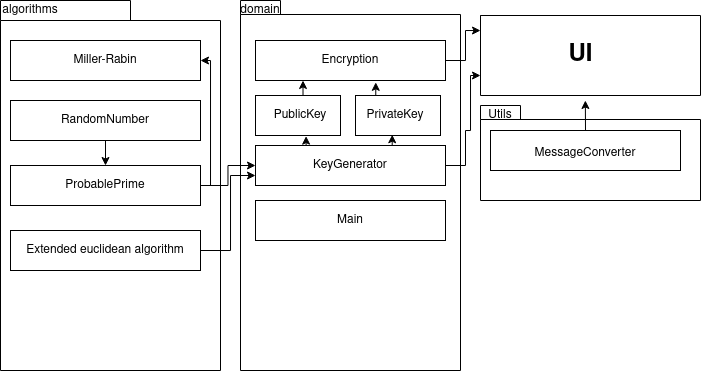

The diagram above was exported from draw.io. Its source (the exported page's mxGraphModel, read from the mxfile embedded in the PNG):
<mxGraphModel dx="981" dy="553" grid="1" gridSize="10" guides="1" tooltips="1" connect="1" arrows="1" fold="1" page="1" pageScale="1" pageWidth="827" pageHeight="1169" math="0" shadow="0">
  <root>
    <mxCell id="WIyWlLk6GJQsqaUBKTNV-0" />
    <mxCell id="WIyWlLk6GJQsqaUBKTNV-1" parent="WIyWlLk6GJQsqaUBKTNV-0" />
    <mxCell id="bBwVZvKVE2MTfCrBWkRq-0" value="" style="shape=folder;fontStyle=1;spacingTop=10;tabWidth=130;tabHeight=20;tabPosition=left;html=1;" vertex="1" parent="WIyWlLk6GJQsqaUBKTNV-1">
      <mxGeometry x="30" y="30" width="220" height="370" as="geometry" />
    </mxCell>
    <mxCell id="bBwVZvKVE2MTfCrBWkRq-1" value="" style="shape=folder;fontStyle=1;spacingTop=10;tabWidth=40;tabHeight=14;tabPosition=left;html=1;" vertex="1" parent="WIyWlLk6GJQsqaUBKTNV-1">
      <mxGeometry x="510" y="135" width="220" height="95" as="geometry" />
    </mxCell>
    <mxCell id="bBwVZvKVE2MTfCrBWkRq-2" value="" style="shape=folder;fontStyle=1;spacingTop=10;tabWidth=10;tabHeight=0;tabPosition=left;html=1;" vertex="1" parent="WIyWlLk6GJQsqaUBKTNV-1">
      <mxGeometry x="510" y="45" width="220" height="80" as="geometry" />
    </mxCell>
    <mxCell id="bBwVZvKVE2MTfCrBWkRq-3" value="" style="shape=folder;fontStyle=1;spacingTop=10;tabWidth=40;tabHeight=14;tabPosition=left;html=1;" vertex="1" parent="WIyWlLk6GJQsqaUBKTNV-1">
      <mxGeometry x="270" y="30" width="220" height="370" as="geometry" />
    </mxCell>
    <mxCell id="bBwVZvKVE2MTfCrBWkRq-4" value="algorithms" style="text;html=1;strokeColor=none;fillColor=none;align=center;verticalAlign=middle;whiteSpace=wrap;rounded=0;" vertex="1" parent="WIyWlLk6GJQsqaUBKTNV-1">
      <mxGeometry x="40" y="30" width="40" height="20" as="geometry" />
    </mxCell>
    <mxCell id="bBwVZvKVE2MTfCrBWkRq-9" value="" style="rounded=0;whiteSpace=wrap;html=1;" vertex="1" parent="WIyWlLk6GJQsqaUBKTNV-1">
      <mxGeometry x="40" y="70" width="190" height="40" as="geometry" />
    </mxCell>
    <mxCell id="bBwVZvKVE2MTfCrBWkRq-10" value="Miller-Rabin" style="text;html=1;strokeColor=none;fillColor=none;align=center;verticalAlign=middle;whiteSpace=wrap;rounded=0;" vertex="1" parent="WIyWlLk6GJQsqaUBKTNV-1">
      <mxGeometry x="50" y="80" width="170" height="20" as="geometry" />
    </mxCell>
    <mxCell id="bBwVZvKVE2MTfCrBWkRq-21" style="edgeStyle=orthogonalEdgeStyle;rounded=0;orthogonalLoop=1;jettySize=auto;html=1;exitX=0;exitY=0;exitDx=0;exitDy=0;entryX=1;entryY=0.5;entryDx=0;entryDy=0;" edge="1" parent="WIyWlLk6GJQsqaUBKTNV-1" source="bBwVZvKVE2MTfCrBWkRq-11" target="bBwVZvKVE2MTfCrBWkRq-9">
      <mxGeometry relative="1" as="geometry">
        <Array as="points">
          <mxPoint x="40" y="215" />
          <mxPoint x="240" y="215" />
          <mxPoint x="240" y="90" />
        </Array>
      </mxGeometry>
    </mxCell>
    <mxCell id="bBwVZvKVE2MTfCrBWkRq-53" style="edgeStyle=orthogonalEdgeStyle;rounded=0;orthogonalLoop=1;jettySize=auto;html=1;exitX=1;exitY=0.5;exitDx=0;exitDy=0;entryX=0;entryY=0.5;entryDx=0;entryDy=0;" edge="1" parent="WIyWlLk6GJQsqaUBKTNV-1" source="bBwVZvKVE2MTfCrBWkRq-11" target="bBwVZvKVE2MTfCrBWkRq-25">
      <mxGeometry relative="1" as="geometry" />
    </mxCell>
    <mxCell id="bBwVZvKVE2MTfCrBWkRq-11" value="" style="rounded=0;whiteSpace=wrap;html=1;" vertex="1" parent="WIyWlLk6GJQsqaUBKTNV-1">
      <mxGeometry x="40" y="195" width="190" height="40" as="geometry" />
    </mxCell>
    <mxCell id="bBwVZvKVE2MTfCrBWkRq-12" value="" style="rounded=0;whiteSpace=wrap;html=1;" vertex="1" parent="WIyWlLk6GJQsqaUBKTNV-1">
      <mxGeometry x="40" y="130" width="190" height="40" as="geometry" />
    </mxCell>
    <mxCell id="bBwVZvKVE2MTfCrBWkRq-52" style="edgeStyle=orthogonalEdgeStyle;rounded=0;orthogonalLoop=1;jettySize=auto;html=1;exitX=1;exitY=0.5;exitDx=0;exitDy=0;entryX=0;entryY=0.75;entryDx=0;entryDy=0;" edge="1" parent="WIyWlLk6GJQsqaUBKTNV-1" source="bBwVZvKVE2MTfCrBWkRq-13" target="bBwVZvKVE2MTfCrBWkRq-25">
      <mxGeometry relative="1" as="geometry">
        <Array as="points">
          <mxPoint x="260" y="280" />
          <mxPoint x="260" y="205" />
        </Array>
      </mxGeometry>
    </mxCell>
    <mxCell id="bBwVZvKVE2MTfCrBWkRq-13" value="" style="rounded=0;whiteSpace=wrap;html=1;" vertex="1" parent="WIyWlLk6GJQsqaUBKTNV-1">
      <mxGeometry x="40" y="260" width="190" height="40" as="geometry" />
    </mxCell>
    <mxCell id="bBwVZvKVE2MTfCrBWkRq-14" value="ProbablePrime" style="text;html=1;strokeColor=none;fillColor=none;align=center;verticalAlign=middle;whiteSpace=wrap;rounded=0;" vertex="1" parent="WIyWlLk6GJQsqaUBKTNV-1">
      <mxGeometry x="50" y="205" width="170" height="20" as="geometry" />
    </mxCell>
    <mxCell id="bBwVZvKVE2MTfCrBWkRq-15" value="RandomNumber" style="text;html=1;strokeColor=none;fillColor=none;align=center;verticalAlign=middle;whiteSpace=wrap;rounded=0;" vertex="1" parent="WIyWlLk6GJQsqaUBKTNV-1">
      <mxGeometry x="50" y="140" width="170" height="20" as="geometry" />
    </mxCell>
    <mxCell id="bBwVZvKVE2MTfCrBWkRq-16" value="Extended euclidean algorithm" style="text;html=1;strokeColor=none;fillColor=none;align=center;verticalAlign=middle;whiteSpace=wrap;rounded=0;" vertex="1" parent="WIyWlLk6GJQsqaUBKTNV-1">
      <mxGeometry x="50" y="270" width="170" height="20" as="geometry" />
    </mxCell>
    <mxCell id="bBwVZvKVE2MTfCrBWkRq-19" value="" style="endArrow=classic;html=1;entryX=0.5;entryY=0;entryDx=0;entryDy=0;exitX=0.5;exitY=1;exitDx=0;exitDy=0;" edge="1" parent="WIyWlLk6GJQsqaUBKTNV-1" source="bBwVZvKVE2MTfCrBWkRq-12" target="bBwVZvKVE2MTfCrBWkRq-11">
      <mxGeometry width="50" height="50" relative="1" as="geometry">
        <mxPoint x="130" y="170" as="sourcePoint" />
        <mxPoint x="180" y="120" as="targetPoint" />
      </mxGeometry>
    </mxCell>
    <mxCell id="bBwVZvKVE2MTfCrBWkRq-22" value="domain" style="text;html=1;strokeColor=none;fillColor=none;align=center;verticalAlign=middle;whiteSpace=wrap;rounded=0;" vertex="1" parent="WIyWlLk6GJQsqaUBKTNV-1">
      <mxGeometry x="270" y="30" width="40" height="20" as="geometry" />
    </mxCell>
    <mxCell id="bBwVZvKVE2MTfCrBWkRq-39" style="edgeStyle=orthogonalEdgeStyle;rounded=0;orthogonalLoop=1;jettySize=auto;html=1;exitX=0.5;exitY=0;exitDx=0;exitDy=0;entryX=0.25;entryY=1;entryDx=0;entryDy=0;" edge="1" parent="WIyWlLk6GJQsqaUBKTNV-1" source="bBwVZvKVE2MTfCrBWkRq-23" target="bBwVZvKVE2MTfCrBWkRq-24">
      <mxGeometry relative="1" as="geometry" />
    </mxCell>
    <mxCell id="bBwVZvKVE2MTfCrBWkRq-23" value="" style="rounded=0;whiteSpace=wrap;html=1;" vertex="1" parent="WIyWlLk6GJQsqaUBKTNV-1">
      <mxGeometry x="285" y="125" width="85" height="40" as="geometry" />
    </mxCell>
    <mxCell id="bBwVZvKVE2MTfCrBWkRq-48" style="edgeStyle=orthogonalEdgeStyle;rounded=0;orthogonalLoop=1;jettySize=auto;html=1;exitX=1;exitY=0.5;exitDx=0;exitDy=0;entryX=0;entryY=0.188;entryDx=0;entryDy=0;entryPerimeter=0;" edge="1" parent="WIyWlLk6GJQsqaUBKTNV-1" source="bBwVZvKVE2MTfCrBWkRq-24" target="bBwVZvKVE2MTfCrBWkRq-2">
      <mxGeometry relative="1" as="geometry" />
    </mxCell>
    <mxCell id="bBwVZvKVE2MTfCrBWkRq-24" value="" style="rounded=0;whiteSpace=wrap;html=1;" vertex="1" parent="WIyWlLk6GJQsqaUBKTNV-1">
      <mxGeometry x="285" y="70" width="190" height="40" as="geometry" />
    </mxCell>
    <mxCell id="bBwVZvKVE2MTfCrBWkRq-41" style="edgeStyle=orthogonalEdgeStyle;rounded=0;orthogonalLoop=1;jettySize=auto;html=1;exitX=0.25;exitY=0;exitDx=0;exitDy=0;entryX=0.595;entryY=1.016;entryDx=0;entryDy=0;entryPerimeter=0;" edge="1" parent="WIyWlLk6GJQsqaUBKTNV-1" source="bBwVZvKVE2MTfCrBWkRq-25" target="bBwVZvKVE2MTfCrBWkRq-23">
      <mxGeometry relative="1" as="geometry" />
    </mxCell>
    <mxCell id="bBwVZvKVE2MTfCrBWkRq-42" style="edgeStyle=orthogonalEdgeStyle;rounded=0;orthogonalLoop=1;jettySize=auto;html=1;exitX=0.75;exitY=0;exitDx=0;exitDy=0;entryX=0.432;entryY=0.981;entryDx=0;entryDy=0;entryPerimeter=0;" edge="1" parent="WIyWlLk6GJQsqaUBKTNV-1" source="bBwVZvKVE2MTfCrBWkRq-25" target="bBwVZvKVE2MTfCrBWkRq-27">
      <mxGeometry relative="1" as="geometry" />
    </mxCell>
    <mxCell id="bBwVZvKVE2MTfCrBWkRq-49" style="edgeStyle=orthogonalEdgeStyle;rounded=0;orthogonalLoop=1;jettySize=auto;html=1;exitX=1;exitY=0.5;exitDx=0;exitDy=0;entryX=0;entryY=0;entryDx=0;entryDy=60;entryPerimeter=0;" edge="1" parent="WIyWlLk6GJQsqaUBKTNV-1" source="bBwVZvKVE2MTfCrBWkRq-25" target="bBwVZvKVE2MTfCrBWkRq-2">
      <mxGeometry relative="1" as="geometry">
        <Array as="points">
          <mxPoint x="495" y="195" />
          <mxPoint x="495" y="160" />
          <mxPoint x="500" y="160" />
          <mxPoint x="500" y="105" />
        </Array>
      </mxGeometry>
    </mxCell>
    <mxCell id="bBwVZvKVE2MTfCrBWkRq-25" value="" style="rounded=0;whiteSpace=wrap;html=1;" vertex="1" parent="WIyWlLk6GJQsqaUBKTNV-1">
      <mxGeometry x="285" y="175" width="190" height="40" as="geometry" />
    </mxCell>
    <mxCell id="bBwVZvKVE2MTfCrBWkRq-26" value="" style="rounded=0;whiteSpace=wrap;html=1;" vertex="1" parent="WIyWlLk6GJQsqaUBKTNV-1">
      <mxGeometry x="285" y="230" width="190" height="40" as="geometry" />
    </mxCell>
    <mxCell id="bBwVZvKVE2MTfCrBWkRq-40" style="edgeStyle=orthogonalEdgeStyle;rounded=0;orthogonalLoop=1;jettySize=auto;html=1;exitX=0.25;exitY=0;exitDx=0;exitDy=0;entryX=0.633;entryY=1.046;entryDx=0;entryDy=0;entryPerimeter=0;" edge="1" parent="WIyWlLk6GJQsqaUBKTNV-1" source="bBwVZvKVE2MTfCrBWkRq-27" target="bBwVZvKVE2MTfCrBWkRq-24">
      <mxGeometry relative="1" as="geometry" />
    </mxCell>
    <mxCell id="bBwVZvKVE2MTfCrBWkRq-27" value="" style="rounded=0;whiteSpace=wrap;html=1;" vertex="1" parent="WIyWlLk6GJQsqaUBKTNV-1">
      <mxGeometry x="385" y="125" width="85" height="40" as="geometry" />
    </mxCell>
    <mxCell id="bBwVZvKVE2MTfCrBWkRq-28" value="Encryption" style="text;html=1;strokeColor=none;fillColor=none;align=center;verticalAlign=middle;whiteSpace=wrap;rounded=0;" vertex="1" parent="WIyWlLk6GJQsqaUBKTNV-1">
      <mxGeometry x="300" y="80" width="160" height="20" as="geometry" />
    </mxCell>
    <mxCell id="bBwVZvKVE2MTfCrBWkRq-29" value="KeyGenerator" style="text;html=1;strokeColor=none;fillColor=none;align=center;verticalAlign=middle;whiteSpace=wrap;rounded=0;" vertex="1" parent="WIyWlLk6GJQsqaUBKTNV-1">
      <mxGeometry x="290" y="185" width="180" height="20" as="geometry" />
    </mxCell>
    <mxCell id="bBwVZvKVE2MTfCrBWkRq-30" value="Main" style="text;html=1;strokeColor=none;fillColor=none;align=center;verticalAlign=middle;whiteSpace=wrap;rounded=0;" vertex="1" parent="WIyWlLk6GJQsqaUBKTNV-1">
      <mxGeometry x="300" y="240" width="160" height="20" as="geometry" />
    </mxCell>
    <mxCell id="bBwVZvKVE2MTfCrBWkRq-31" value="PrivateKey" style="text;html=1;strokeColor=none;fillColor=none;align=center;verticalAlign=middle;whiteSpace=wrap;rounded=0;" vertex="1" parent="WIyWlLk6GJQsqaUBKTNV-1">
      <mxGeometry x="395" y="135" width="60" height="20" as="geometry" />
    </mxCell>
    <mxCell id="bBwVZvKVE2MTfCrBWkRq-32" value="PublicKey" style="text;html=1;strokeColor=none;fillColor=none;align=center;verticalAlign=middle;whiteSpace=wrap;rounded=0;" vertex="1" parent="WIyWlLk6GJQsqaUBKTNV-1">
      <mxGeometry x="300" y="135" width="60" height="20" as="geometry" />
    </mxCell>
    <mxCell id="bBwVZvKVE2MTfCrBWkRq-43" value="&lt;div&gt;UI&lt;/div&gt;" style="text;strokeColor=none;fillColor=none;html=1;fontSize=24;fontStyle=1;verticalAlign=middle;align=center;" vertex="1" parent="WIyWlLk6GJQsqaUBKTNV-1">
      <mxGeometry x="560" y="65" width="100" height="40" as="geometry" />
    </mxCell>
    <mxCell id="bBwVZvKVE2MTfCrBWkRq-45" value="Utils" style="text;html=1;strokeColor=none;fillColor=none;align=center;verticalAlign=middle;whiteSpace=wrap;rounded=0;" vertex="1" parent="WIyWlLk6GJQsqaUBKTNV-1">
      <mxGeometry x="510" y="135" width="40" height="20" as="geometry" />
    </mxCell>
    <mxCell id="bBwVZvKVE2MTfCrBWkRq-51" style="edgeStyle=orthogonalEdgeStyle;rounded=0;orthogonalLoop=1;jettySize=auto;html=1;exitX=0.5;exitY=0;exitDx=0;exitDy=0;" edge="1" parent="WIyWlLk6GJQsqaUBKTNV-1" source="bBwVZvKVE2MTfCrBWkRq-46">
      <mxGeometry relative="1" as="geometry">
        <mxPoint x="614.8620689655172" y="130" as="targetPoint" />
      </mxGeometry>
    </mxCell>
    <mxCell id="bBwVZvKVE2MTfCrBWkRq-46" value="" style="rounded=0;whiteSpace=wrap;html=1;" vertex="1" parent="WIyWlLk6GJQsqaUBKTNV-1">
      <mxGeometry x="520" y="160" width="190" height="40" as="geometry" />
    </mxCell>
    <mxCell id="bBwVZvKVE2MTfCrBWkRq-47" value="MessageConverter" style="text;html=1;strokeColor=none;fillColor=none;align=center;verticalAlign=middle;whiteSpace=wrap;rounded=0;" vertex="1" parent="WIyWlLk6GJQsqaUBKTNV-1">
      <mxGeometry x="595" y="172.5" width="40" height="20" as="geometry" />
    </mxCell>
  </root>
</mxGraphModel>